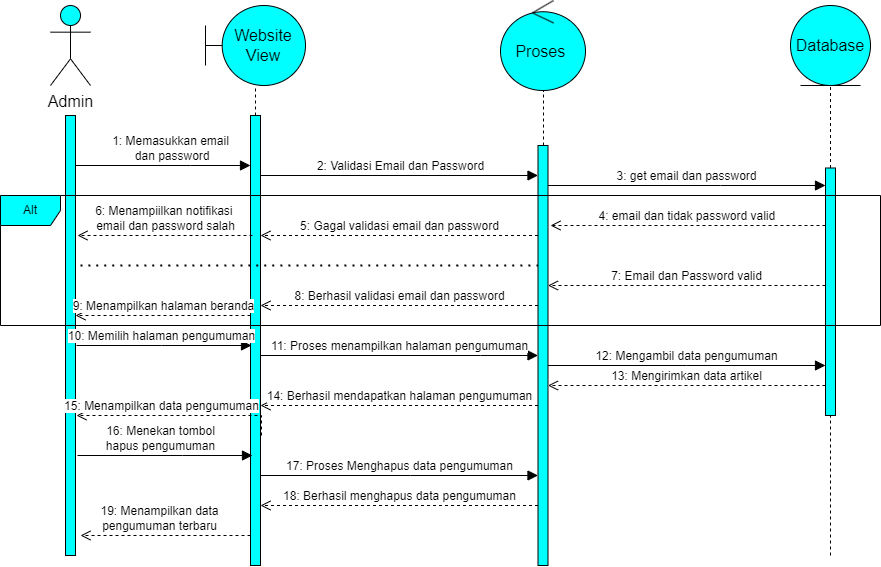

The diagram above was exported from draw.io. Its source (the exported page's mxGraphModel, read from the mxfile embedded in the PNG):
<mxGraphModel dx="2945" dy="1529" grid="1" gridSize="10" guides="1" tooltips="1" connect="1" arrows="1" fold="1" page="1" pageScale="1" pageWidth="850" pageHeight="1100" math="0" shadow="0">
  <root>
    <mxCell id="0" />
    <mxCell id="1" parent="0" />
    <mxCell id="1l0zcyxvpuWYOIWVIk_j-1" value="" style="html=1;points=[];perimeter=orthogonalPerimeter;outlineConnect=0;targetShapes=umlLifeline;portConstraint=eastwest;newEdgeStyle={&quot;edgeStyle&quot;:&quot;elbowEdgeStyle&quot;,&quot;elbow&quot;:&quot;vertical&quot;,&quot;curved&quot;:0,&quot;rounded&quot;:0};fontSize=16;fillColor=#00FFFF;" vertex="1" parent="1">
      <mxGeometry x="-815" y="-970" width="10" height="440" as="geometry" />
    </mxCell>
    <mxCell id="1l0zcyxvpuWYOIWVIk_j-2" value="1: Memasukkan email&lt;br&gt;&amp;nbsp;dan password" style="html=1;verticalAlign=bottom;endArrow=block;edgeStyle=elbowEdgeStyle;elbow=vertical;curved=0;rounded=0;fontSize=12;startSize=8;endSize=8;" edge="1" parent="1" source="1l0zcyxvpuWYOIWVIk_j-1" target="1l0zcyxvpuWYOIWVIk_j-3">
      <mxGeometry x="0.0857" width="80" relative="1" as="geometry">
        <mxPoint x="-650" y="-740" as="sourcePoint" />
        <mxPoint x="-650" y="-910" as="targetPoint" />
        <Array as="points">
          <mxPoint x="-690" y="-920" />
          <mxPoint x="-740" y="-900" />
        </Array>
        <mxPoint as="offset" />
      </mxGeometry>
    </mxCell>
    <mxCell id="1l0zcyxvpuWYOIWVIk_j-3" value="" style="html=1;points=[];perimeter=orthogonalPerimeter;outlineConnect=0;targetShapes=umlLifeline;portConstraint=eastwest;newEdgeStyle={&quot;edgeStyle&quot;:&quot;elbowEdgeStyle&quot;,&quot;elbow&quot;:&quot;vertical&quot;,&quot;curved&quot;:0,&quot;rounded&quot;:0};fontSize=16;fillColor=#00FFFF;" vertex="1" parent="1">
      <mxGeometry x="-630" y="-970" width="10" height="450" as="geometry" />
    </mxCell>
    <mxCell id="1l0zcyxvpuWYOIWVIk_j-4" value="" style="html=1;points=[];perimeter=orthogonalPerimeter;outlineConnect=0;targetShapes=umlLifeline;portConstraint=eastwest;newEdgeStyle={&quot;edgeStyle&quot;:&quot;elbowEdgeStyle&quot;,&quot;elbow&quot;:&quot;vertical&quot;,&quot;curved&quot;:0,&quot;rounded&quot;:0};fontSize=16;fillColor=#00FFFF;" vertex="1" parent="1">
      <mxGeometry x="-342.5" y="-940" width="10" height="420" as="geometry" />
    </mxCell>
    <mxCell id="1l0zcyxvpuWYOIWVIk_j-5" value="2: Validasi Email dan Password" style="html=1;verticalAlign=bottom;endArrow=block;edgeStyle=elbowEdgeStyle;elbow=vertical;curved=0;rounded=0;fontSize=12;startSize=8;endSize=8;" edge="1" parent="1" target="1l0zcyxvpuWYOIWVIk_j-4">
      <mxGeometry x="0.0756" width="80" relative="1" as="geometry">
        <mxPoint x="-620" y="-890" as="sourcePoint" />
        <mxPoint x="-450" y="-910" as="targetPoint" />
        <Array as="points">
          <mxPoint x="-380" y="-910" />
          <mxPoint x="-490" y="-900" />
        </Array>
        <mxPoint as="offset" />
      </mxGeometry>
    </mxCell>
    <mxCell id="1l0zcyxvpuWYOIWVIk_j-6" value="3: get email dan password" style="html=1;verticalAlign=bottom;endArrow=block;edgeStyle=elbowEdgeStyle;elbow=vertical;curved=0;rounded=0;fontSize=12;startSize=8;endSize=8;" edge="1" parent="1" source="1l0zcyxvpuWYOIWVIk_j-4" target="1l0zcyxvpuWYOIWVIk_j-7">
      <mxGeometry x="-0.0013" width="80" relative="1" as="geometry">
        <mxPoint x="-260" y="-760" as="sourcePoint" />
        <mxPoint x="-180" y="-760" as="targetPoint" />
        <Array as="points">
          <mxPoint x="-160" y="-900" />
        </Array>
        <mxPoint as="offset" />
      </mxGeometry>
    </mxCell>
    <mxCell id="1l0zcyxvpuWYOIWVIk_j-7" value="" style="html=1;points=[];perimeter=orthogonalPerimeter;outlineConnect=0;targetShapes=umlLifeline;portConstraint=eastwest;newEdgeStyle={&quot;edgeStyle&quot;:&quot;elbowEdgeStyle&quot;,&quot;elbow&quot;:&quot;vertical&quot;,&quot;curved&quot;:0,&quot;rounded&quot;:0};fontSize=16;fillColor=#00FFFF;" vertex="1" parent="1">
      <mxGeometry x="-55" y="-917.5" width="10" height="247.5" as="geometry" />
    </mxCell>
    <mxCell id="1l0zcyxvpuWYOIWVIk_j-8" value="4: email dan tidak password valid&amp;nbsp;" style="html=1;verticalAlign=bottom;endArrow=open;dashed=1;endSize=8;edgeStyle=elbowEdgeStyle;elbow=vertical;curved=0;rounded=0;fontSize=12;" edge="1" parent="1" source="1l0zcyxvpuWYOIWVIk_j-7">
      <mxGeometry x="-0.0026" relative="1" as="geometry">
        <mxPoint x="-280" y="-690" as="sourcePoint" />
        <mxPoint x="-330" y="-860" as="targetPoint" />
        <Array as="points">
          <mxPoint x="-290" y="-860" />
          <mxPoint x="-210" y="-880" />
        </Array>
        <mxPoint as="offset" />
      </mxGeometry>
    </mxCell>
    <mxCell id="1l0zcyxvpuWYOIWVIk_j-9" value="5: Gagal validasi email dan password" style="html=1;verticalAlign=bottom;endArrow=open;dashed=1;endSize=8;edgeStyle=elbowEdgeStyle;elbow=vertical;curved=0;rounded=0;fontSize=12;" edge="1" parent="1" source="1l0zcyxvpuWYOIWVIk_j-4" target="1l0zcyxvpuWYOIWVIk_j-3">
      <mxGeometry relative="1" as="geometry">
        <mxPoint x="-450" y="-690" as="sourcePoint" />
        <mxPoint x="-530" y="-690" as="targetPoint" />
        <Array as="points">
          <mxPoint x="-490" y="-850" />
          <mxPoint x="-450" y="-870" />
          <mxPoint x="-480" y="-860" />
        </Array>
      </mxGeometry>
    </mxCell>
    <mxCell id="1l0zcyxvpuWYOIWVIk_j-10" value="6: Menampiilkan notifikasi&amp;nbsp;&lt;br&gt;email dan password salah" style="html=1;verticalAlign=bottom;endArrow=open;dashed=1;endSize=8;edgeStyle=elbowEdgeStyle;elbow=vertical;curved=0;rounded=0;fontSize=12;" edge="1" parent="1">
      <mxGeometry relative="1" as="geometry">
        <mxPoint x="-628" y="-850" as="sourcePoint" />
        <mxPoint x="-803" y="-850" as="targetPoint" />
        <Array as="points">
          <mxPoint x="-678" y="-850" />
          <mxPoint x="-708" y="-860" />
        </Array>
      </mxGeometry>
    </mxCell>
    <mxCell id="1l0zcyxvpuWYOIWVIk_j-11" value="" style="endArrow=none;dashed=1;html=1;dashPattern=1 3;strokeWidth=2;rounded=0;fontSize=12;startSize=8;endSize=8;curved=1;" edge="1" parent="1" target="1l0zcyxvpuWYOIWVIk_j-4">
      <mxGeometry width="50" height="50" relative="1" as="geometry">
        <mxPoint x="-800" y="-820" as="sourcePoint" />
        <mxPoint x="-470" y="-730" as="targetPoint" />
        <Array as="points">
          <mxPoint x="-600" y="-820" />
        </Array>
      </mxGeometry>
    </mxCell>
    <mxCell id="1l0zcyxvpuWYOIWVIk_j-12" value="7: Email dan Password valid" style="html=1;verticalAlign=bottom;endArrow=open;dashed=1;endSize=8;edgeStyle=elbowEdgeStyle;elbow=vertical;curved=0;rounded=0;fontSize=12;" edge="1" parent="1" source="1l0zcyxvpuWYOIWVIk_j-7" target="1l0zcyxvpuWYOIWVIk_j-4">
      <mxGeometry relative="1" as="geometry">
        <mxPoint x="-220" y="-700" as="sourcePoint" />
        <mxPoint x="-300" y="-700" as="targetPoint" />
        <Array as="points">
          <mxPoint x="-220" y="-800" />
        </Array>
      </mxGeometry>
    </mxCell>
    <mxCell id="1l0zcyxvpuWYOIWVIk_j-13" value="8: Berhasil validasi email dan password" style="html=1;verticalAlign=bottom;endArrow=open;dashed=1;endSize=8;edgeStyle=elbowEdgeStyle;elbow=vertical;curved=0;rounded=0;fontSize=12;" edge="1" parent="1" source="1l0zcyxvpuWYOIWVIk_j-4" target="1l0zcyxvpuWYOIWVIk_j-3">
      <mxGeometry relative="1" as="geometry">
        <mxPoint x="-420" y="-700" as="sourcePoint" />
        <mxPoint x="-500" y="-700" as="targetPoint" />
        <Array as="points">
          <mxPoint x="-510" y="-780" />
        </Array>
      </mxGeometry>
    </mxCell>
    <mxCell id="1l0zcyxvpuWYOIWVIk_j-14" value="9: Menampilkan halaman beranda" style="html=1;verticalAlign=bottom;endArrow=open;dashed=1;endSize=8;edgeStyle=elbowEdgeStyle;elbow=vertical;curved=0;rounded=0;fontSize=12;" edge="1" parent="1" source="1l0zcyxvpuWYOIWVIk_j-3" target="1l0zcyxvpuWYOIWVIk_j-1">
      <mxGeometry relative="1" as="geometry">
        <mxPoint x="-520" y="-700" as="sourcePoint" />
        <mxPoint x="-600" y="-700" as="targetPoint" />
        <Array as="points">
          <mxPoint x="-720" y="-770" />
        </Array>
      </mxGeometry>
    </mxCell>
    <mxCell id="1l0zcyxvpuWYOIWVIk_j-15" value="10: Memilih halaman pengumuman" style="html=1;verticalAlign=bottom;endArrow=block;edgeStyle=elbowEdgeStyle;elbow=vertical;curved=0;rounded=0;fontSize=12;startSize=8;endSize=8;" edge="1" parent="1">
      <mxGeometry x="-0.0248" width="80" relative="1" as="geometry">
        <mxPoint x="-804" y="-740" as="sourcePoint" />
        <mxPoint x="-629" y="-740" as="targetPoint" />
        <Array as="points">
          <mxPoint x="-719" y="-740" />
        </Array>
        <mxPoint as="offset" />
      </mxGeometry>
    </mxCell>
    <mxCell id="1l0zcyxvpuWYOIWVIk_j-16" value="11: Proses menampilkan halaman pengumuman" style="html=1;verticalAlign=bottom;endArrow=block;edgeStyle=elbowEdgeStyle;elbow=vertical;curved=0;rounded=0;fontSize=12;startSize=8;endSize=8;" edge="1" parent="1" source="1l0zcyxvpuWYOIWVIk_j-3" target="1l0zcyxvpuWYOIWVIk_j-4">
      <mxGeometry x="-0.0041" width="80" relative="1" as="geometry">
        <mxPoint x="-400" y="-700" as="sourcePoint" />
        <mxPoint x="-320" y="-700" as="targetPoint" />
        <Array as="points">
          <mxPoint x="-400" y="-730" />
        </Array>
        <mxPoint as="offset" />
      </mxGeometry>
    </mxCell>
    <mxCell id="1l0zcyxvpuWYOIWVIk_j-17" value="12: Mengambil data pengumuman" style="html=1;verticalAlign=bottom;endArrow=block;edgeStyle=elbowEdgeStyle;elbow=vertical;curved=0;rounded=0;fontSize=12;startSize=8;endSize=8;" edge="1" parent="1" source="1l0zcyxvpuWYOIWVIk_j-4" target="1l0zcyxvpuWYOIWVIk_j-7">
      <mxGeometry x="-0.0006" width="80" relative="1" as="geometry">
        <mxPoint x="-250" y="-700" as="sourcePoint" />
        <mxPoint x="-170" y="-700" as="targetPoint" />
        <Array as="points">
          <mxPoint x="-194" y="-720" />
        </Array>
        <mxPoint as="offset" />
      </mxGeometry>
    </mxCell>
    <mxCell id="1l0zcyxvpuWYOIWVIk_j-18" value="13: Mengirimkan data artikel" style="html=1;verticalAlign=bottom;endArrow=open;dashed=1;endSize=8;edgeStyle=elbowEdgeStyle;elbow=vertical;curved=0;rounded=0;fontSize=12;" edge="1" parent="1" source="1l0zcyxvpuWYOIWVIk_j-7" target="1l0zcyxvpuWYOIWVIk_j-4">
      <mxGeometry relative="1" as="geometry">
        <mxPoint x="-210" y="-700" as="sourcePoint" />
        <mxPoint x="-330" y="-690" as="targetPoint" />
        <Array as="points">
          <mxPoint x="-200" y="-700" />
        </Array>
      </mxGeometry>
    </mxCell>
    <mxCell id="1l0zcyxvpuWYOIWVIk_j-19" value="14: Berhasil mendapatkan halaman pengumuman" style="html=1;verticalAlign=bottom;endArrow=open;dashed=1;endSize=8;edgeStyle=elbowEdgeStyle;elbow=vertical;curved=0;rounded=0;fontSize=12;" edge="1" parent="1" source="1l0zcyxvpuWYOIWVIk_j-4" target="1l0zcyxvpuWYOIWVIk_j-3">
      <mxGeometry relative="1" as="geometry">
        <mxPoint x="-390" y="-700" as="sourcePoint" />
        <mxPoint x="-470" y="-700" as="targetPoint" />
        <Array as="points">
          <mxPoint x="-420" y="-680" />
          <mxPoint x="-340" y="-680" />
        </Array>
      </mxGeometry>
    </mxCell>
    <mxCell id="1l0zcyxvpuWYOIWVIk_j-20" value="15: Menampilkan data pengumuman" style="html=1;verticalAlign=bottom;endArrow=open;dashed=1;endSize=8;edgeStyle=elbowEdgeStyle;elbow=vertical;curved=0;rounded=0;fontSize=12;" edge="1" parent="1">
      <mxGeometry x="0.1707" relative="1" as="geometry">
        <mxPoint x="-619" y="-650" as="sourcePoint" />
        <mxPoint x="-804" y="-670" as="targetPoint" />
        <Array as="points">
          <mxPoint x="-649" y="-670" />
          <mxPoint x="-629" y="-660" />
        </Array>
        <mxPoint as="offset" />
      </mxGeometry>
    </mxCell>
    <mxCell id="1l0zcyxvpuWYOIWVIk_j-21" value="16: Menekan tombol &lt;br&gt;hapus pengumuman" style="html=1;verticalAlign=bottom;endArrow=block;edgeStyle=elbowEdgeStyle;elbow=vertical;curved=0;rounded=0;fontSize=12;startSize=8;endSize=8;" edge="1" parent="1">
      <mxGeometry x="-0.0514" width="80" relative="1" as="geometry">
        <mxPoint x="-803" y="-630" as="sourcePoint" />
        <mxPoint x="-628" y="-630" as="targetPoint" />
        <Array as="points">
          <mxPoint x="-698" y="-630" />
        </Array>
        <mxPoint as="offset" />
      </mxGeometry>
    </mxCell>
    <mxCell id="1l0zcyxvpuWYOIWVIk_j-22" value="17: Proses Menghapus data pengumuman" style="html=1;verticalAlign=bottom;endArrow=block;edgeStyle=elbowEdgeStyle;elbow=vertical;curved=0;rounded=0;fontSize=12;startSize=8;endSize=8;" edge="1" parent="1" source="1l0zcyxvpuWYOIWVIk_j-3" target="1l0zcyxvpuWYOIWVIk_j-4">
      <mxGeometry x="-0.0013" width="80" relative="1" as="geometry">
        <mxPoint x="-450" y="-700" as="sourcePoint" />
        <mxPoint x="-360" y="-620" as="targetPoint" />
        <Array as="points">
          <mxPoint x="-470" y="-610" />
        </Array>
        <mxPoint as="offset" />
      </mxGeometry>
    </mxCell>
    <mxCell id="1l0zcyxvpuWYOIWVIk_j-23" value="18: Berhasil menghapus data pengumuman" style="html=1;verticalAlign=bottom;endArrow=open;dashed=1;endSize=8;edgeStyle=elbowEdgeStyle;elbow=vertical;curved=0;rounded=0;fontSize=12;" edge="1" parent="1" source="1l0zcyxvpuWYOIWVIk_j-4" target="1l0zcyxvpuWYOIWVIk_j-3">
      <mxGeometry relative="1" as="geometry">
        <mxPoint x="-300" y="-700" as="sourcePoint" />
        <mxPoint x="-380" y="-700" as="targetPoint" />
        <Array as="points">
          <mxPoint x="-360" y="-580" />
        </Array>
        <mxPoint as="offset" />
      </mxGeometry>
    </mxCell>
    <mxCell id="1l0zcyxvpuWYOIWVIk_j-24" value="19: Menampilkan data &lt;br&gt;pengumuman terbaru" style="html=1;verticalAlign=bottom;endArrow=open;dashed=1;endSize=8;edgeStyle=elbowEdgeStyle;elbow=vertical;curved=0;rounded=0;fontSize=12;" edge="1" parent="1" source="1l0zcyxvpuWYOIWVIk_j-3">
      <mxGeometry x="0.0588" relative="1" as="geometry">
        <mxPoint x="-600" y="-700" as="sourcePoint" />
        <mxPoint x="-800" y="-550" as="targetPoint" />
        <Array as="points">
          <mxPoint x="-760" y="-550" />
          <mxPoint x="-710" y="-560" />
          <mxPoint x="-770" y="-550" />
          <mxPoint x="-750" y="-550" />
        </Array>
        <mxPoint x="-1" as="offset" />
      </mxGeometry>
    </mxCell>
    <mxCell id="1l0zcyxvpuWYOIWVIk_j-33" value="" style="endArrow=none;dashed=1;html=1;rounded=0;" edge="1" parent="1" target="1l0zcyxvpuWYOIWVIk_j-7">
      <mxGeometry width="50" height="50" relative="1" as="geometry">
        <mxPoint x="-50" y="-530" as="sourcePoint" />
        <mxPoint x="-160" y="-600" as="targetPoint" />
      </mxGeometry>
    </mxCell>
    <mxCell id="1l0zcyxvpuWYOIWVIk_j-34" value="" style="endArrow=none;dashed=1;html=1;rounded=0;" edge="1" parent="1" source="1l0zcyxvpuWYOIWVIk_j-4">
      <mxGeometry width="50" height="50" relative="1" as="geometry">
        <mxPoint x="-400" y="-600" as="sourcePoint" />
        <mxPoint x="-337" y="-995" as="targetPoint" />
      </mxGeometry>
    </mxCell>
    <mxCell id="1l0zcyxvpuWYOIWVIk_j-35" value="" style="endArrow=none;dashed=1;html=1;rounded=0;" edge="1" parent="1" source="1l0zcyxvpuWYOIWVIk_j-3">
      <mxGeometry width="50" height="50" relative="1" as="geometry">
        <mxPoint x="-400" y="-820" as="sourcePoint" />
        <mxPoint x="-625" y="-1000" as="targetPoint" />
      </mxGeometry>
    </mxCell>
    <mxCell id="1l0zcyxvpuWYOIWVIk_j-36" value="" style="endArrow=none;dashed=1;html=1;rounded=0;entryX=0.5;entryY=1;entryDx=0;entryDy=0;" edge="1" parent="1" source="1l0zcyxvpuWYOIWVIk_j-7">
      <mxGeometry width="50" height="50" relative="1" as="geometry">
        <mxPoint x="-210" y="-820" as="sourcePoint" />
        <mxPoint x="-50" y="-1000" as="targetPoint" />
      </mxGeometry>
    </mxCell>
    <mxCell id="1l0zcyxvpuWYOIWVIk_j-37" value="Admin" style="shape=umlActor;verticalLabelPosition=bottom;verticalAlign=top;html=1;outlineConnect=0;fontSize=16;fillColor=#00FFFF;" vertex="1" parent="1">
      <mxGeometry x="-830" y="-1080" width="40" height="80" as="geometry" />
    </mxCell>
    <mxCell id="1l0zcyxvpuWYOIWVIk_j-38" value="Website View" style="shape=umlBoundary;whiteSpace=wrap;html=1;fontSize=16;fillColor=#00FFFF;" vertex="1" parent="1">
      <mxGeometry x="-675" y="-1080" width="100" height="80" as="geometry" />
    </mxCell>
    <mxCell id="1l0zcyxvpuWYOIWVIk_j-39" value="Database" style="ellipse;shape=umlEntity;whiteSpace=wrap;html=1;fontSize=16;fillColor=#00FFFF;" vertex="1" parent="1">
      <mxGeometry x="-90" y="-1080" width="80" height="80" as="geometry" />
    </mxCell>
    <mxCell id="1l0zcyxvpuWYOIWVIk_j-40" value="Proses&amp;nbsp;" style="ellipse;shape=umlControl;whiteSpace=wrap;html=1;fontSize=16;fillColor=#00FFFF;" vertex="1" parent="1">
      <mxGeometry x="-380" y="-1085" width="85" height="90" as="geometry" />
    </mxCell>
    <mxCell id="xEN7E1K-i6qdKLASkzCY-1" value="Alt" style="shape=umlFrame;whiteSpace=wrap;html=1;pointerEvents=0;fillColor=#00FFFF;" vertex="1" parent="1">
      <mxGeometry x="-880" y="-890" width="880" height="130" as="geometry" />
    </mxCell>
  </root>
</mxGraphModel>